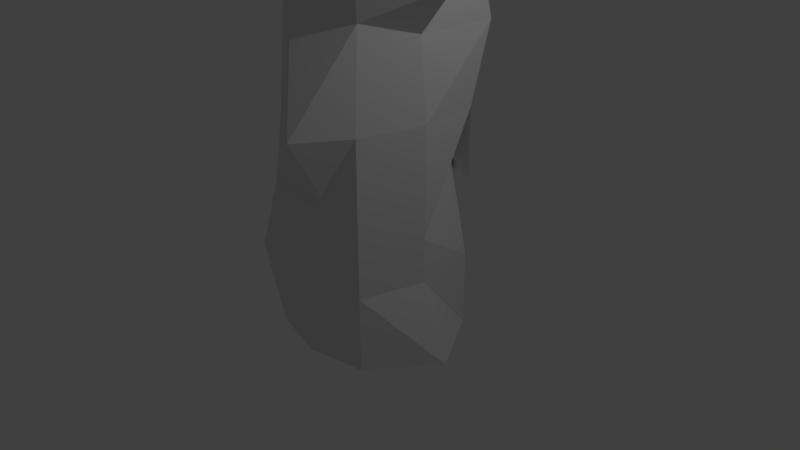 # Source: pillar.blend  (saved by Blender 2.78.0; exported with 4.5.12 LTS)
import bpy
from mathutils import Matrix  # noqa: F401  (used for matrix-valued properties, if any)

bpy.ops.wm.read_factory_settings(use_empty=True)
scene = bpy.context.scene
scene.name = 'Scene'

# ---- collections
col_collection_1 = bpy.data.collections.new('Collection 1'); scene.collection.children.link(col_collection_1)

# ---- materials (node trees are filled in below, after node groups)
mat_material = bpy.data.materials.new('Material')
mat_material.alpha_threshold = 0.0
mat_material.use_transparent_shadow = False
mat_material.roughness = 0.5
mat_material.line_color = (0.0, 0.0, 0.0, 1.0)

# ---- material node trees

# ---- world
world_world = bpy.data.worlds.new('World'); scene.world = world_world
world_world.color = (0.05088, 0.05088, 0.05088)
world_world.use_sun_shadow = False
world_world.sun_shadow_jitter_overblur = 0.0
world_world.cycles.sampling_method = 'MANUAL'

# ---- cameras
cam_camera = bpy.data.cameras.new('Camera')
cam_camera.clip_end = 100.0
cam_camera.lens = 35.0
cam_camera.sensor_width = 32.0
cam_camera.sensor_height = 18.0
cam_camera.ortho_scale = 7.314
cam_camera.dof.focus_distance = 0.0
cam_camera.dof.aperture_fstop = 128.0

# ---- lights
light_lamp = bpy.data.lights.new('Lamp', 'POINT')
light_lamp.transmission_factor = 0.0
light_lamp.cutoff_distance = 30.0
light_lamp.energy = 100.0
light_lamp.shadow_buffer_clip_start = 1.001
light_lamp.shadow_soft_size = 0.1
light_lamp.shadow_maximum_resolution = 0.006
light_lamp.use_absolute_resolution = True

# ---- meshes
me_cube = bpy.data.meshes.new('Cube')
me_cube.from_pydata([(0.861, 0.8863, -1.0), (0.7725, -0.8357, -1.0), (-0.8104, -0.7978, -1.0), (-0.9242, 0.8989, -1.0), (0.5412, 0.8863, 1.315), (0.7725, -0.8357, 1.0), (-0.8104, -0.7978, 1.0), (-0.9242, 0.8989, 1.0), (1.392, -5.96e-08, -1.0), (-0.6078, 2.98e-07, -0.8252), (1.0, -5.364e-07, 0.5904), (-1.016, 1.788e-07, 1.0), (1.788e-07, 1.0, -1.0), (0.0, -1.0, -1.0), (2.384e-07, 0.7716, 1.0), (0.3922, -1.0, 1.191), (5.96e-08, 1.192e-07, -1.0), (0.861, 0.8863, 1.0), (-0.9242, 0.8989, 1.0), (2.384e-07, 1.0, 1.315), (0.861, 0.8863, 0.0), (0.7725, -0.8357, 0.0), (-1.176, -0.7978, 0.0), (-0.9242, 0.8989, 0.0), (-1.016, 2.384e-07, 0.1748), (1.0, -2.98e-07, 0.0), (2.086e-07, 1.0, 0.0), (-0.3198, -1.0, 0.191), (0.861, 0.8863, 2.0), (0.7725, -0.8357, 2.0), (-0.6076, -0.7978, 2.0), (-1.095, 0.8989, 2.0), (1.0, -5.364e-07, 2.0), (-1.468, 1.788e-07, 1.64), (0.861, 0.8863, 4.0), (0.3922, -1.463, 2.0), (0.861, 0.8863, 2.0), (-0.9242, 0.8989, 2.0), (2.384e-07, 1.0, 2.0), (0.8928, 1.141, 3.0), (0.6523, -0.6775, 3.191), (-0.6743, -0.6396, 3.191), (-0.4462, 0.5091, 2.59), (0.8798, 0.03, 3.0), (-0.8639, 0.03, 2.64), (0.861, 0.8863, 5.0), (0.007914, -1.07, 3.0), (0.7407, 0.7881, 3.0), (-0.163, 0.8007, 3.0), (0.16, 1.254, 3.0), (0.7725, -0.8357, 4.0), (-0.8104, -0.7978, 4.0), (-0.9242, 0.8989, 4.0), (1.392, -5.364e-07, 3.59), (-1.0, 1.788e-07, 4.0), (0.861, 0.8863, 6.0), (-5.364e-07, -1.0, 4.0), (0.861, 0.8863, 4.315), (-1.133, 1.576, 4.0), (2.384e-07, 1.0, 4.0), (0.4623, -0.8357, 5.0), (-1.13, -0.7978, 4.64), (-1.103, 0.7713, 5.0), (1.0, -5.364e-07, 5.0), (-1.0, 1.788e-07, 5.0), (0.5776, 0.6501, 7.0), (-0.3198, -1.617, 5.0), (0.861, 0.8863, 5.0), (-0.9242, 1.068, 5.0), (0.3922, 1.0, 4.59), (1.165, -0.8357, 6.191), (-0.8104, -0.7978, 6.0), (-0.9242, 0.8989, 6.0), (1.0, -5.364e-07, 6.0), (-1.32, 1.788e-07, 5.64), (0.7501, 0.7938, 8.0), (-5.364e-07, -0.8757, 6.0), (0.861, 0.8863, 6.0), (-0.6327, 1.139, 6.089), (0.1744, 1.404, 6.0), (0.4891, -0.5051, 7.0), (-0.527, -0.4672, 7.0), (-0.6408, 0.6627, 7.175), (0.7166, 0.04723, 6.59), (-0.7166, 0.04723, 7.0), (0.861, 0.8863, 9.0), (-4.027e-07, -0.6694, 7.0), (0.5776, 0.6501, 7.315), (-0.3369, 0.9448, 7.091), (1.526e-07, 0.7638, 7.0), (0.6616, -0.7063, 8.0), (-0.6995, -0.6684, 8.0), (-0.8133, 0.8065, 8.0), (0.535, 0.01848, 8.0), (-0.8891, 0.01848, 8.006), (1.277, 0.743, 10.0), (-4.841e-07, -0.8706, 8.0), (0.7501, 0.7938, 8.0), (-0.8133, 0.8065, 8.0), (2.048e-07, 1.329, 7.59), (0.9469, -0.4312, 9.191), (-0.636, -0.3933, 9.191), (-0.9242, 0.8989, 9.0), (1.0, -5.364e-07, 9.0), (-1.0, 1.788e-07, 9.0), (0.6838, 0.7386, 11.0), (-0.3198, -1.439, 9.175), (0.861, 0.8863, 9.0), (-0.7424, 1.134, 8.779), (0.3922, 1.0, 9.0), (0.7725, -0.8357, 10.0), (-0.8104, -0.6006, 10.0), (-1.028, 0.5269, 10.22), (1.0, -5.364e-07, 10.0), (-1.488, 1.788e-07, 10.17), (0.6556, 0.6457, 12.33), (-5.364e-07, -1.0, 10.0), (0.6166, 0.8354, 10.0), (-0.3264, 0.7941, 10.23), (2.384e-07, 1.0, 10.32), (0.5953, -0.629, 11.19), (-0.6332, -0.591, 11.0), (-0.909, 0.508, 10.96), (0.8228, 0.02954, 11.0), (-0.8228, 0.02954, 10.82), (-0.3198, -1.306, 11.0), (0.2947, 0.147, 13.18), (0.5024, 0.8467, 11.14), (-0.2254, 0.5875, 10.94), (1.847e-07, 0.8523, 11.0), (0.5671, -0.4865, 12.33), (-0.4261, -0.4486, 12.33), (-0.0001625, 0.349, 12.09), (0.7946, 0.05428, 12.33), (-0.6156, 0.05428, 12.33), (0.189, 0.603, 12.51), (0.08949, -0.3334, 12.33), (0.6237, 1.054, 12.24), (-0.3612, 0.3294, 11.87), (0.07687, 0.9075, 12.21)], [], [(16, 13, 2, 9), (25, 10, 5, 21), (27, 15, 6, 22), (24, 11, 7, 23), (26, 12, 3, 23), (22, 6, 11, 24), (20, 4, 10, 25), (19, 18, 37, 38), (12, 16, 9, 3), (0, 8, 16, 12), (11, 6, 30, 33), (20, 0, 12, 26), (21, 5, 15, 27), (5, 10, 32, 29), (8, 1, 13, 16), (7, 11, 33, 31), (18, 7, 31, 37), (10, 4, 28, 32), (1, 21, 27, 13), (4, 20, 26, 14), (0, 20, 25, 8), (2, 22, 24, 9), (14, 26, 23, 7), (9, 24, 23, 3), (13, 27, 22, 2), (8, 25, 21, 1), (35, 29, 40, 46), (37, 31, 42, 48), (32, 28, 39, 43), (29, 32, 43, 40), (28, 36, 47, 39), (31, 33, 44, 42), (17, 19, 38, 36), (15, 5, 29, 35), (4, 17, 36, 28), (6, 15, 35, 30), (47, 49, 59, 57), (41, 46, 56, 51), (49, 48, 58, 59), (44, 41, 51, 54), (46, 40, 50, 56), (48, 42, 52, 58), (33, 30, 41, 44), (38, 37, 48, 49), (30, 35, 46, 41), (36, 38, 49, 47), (51, 56, 66, 61), (59, 58, 68, 69), (54, 51, 61, 64), (56, 50, 60, 66), (58, 52, 62, 68), (53, 34, 45, 63), (42, 44, 54, 52), (39, 47, 57, 34), (40, 43, 53, 50), (43, 39, 34, 53), (61, 66, 76, 71), (69, 68, 78, 79), (64, 61, 71, 74), (66, 60, 70, 76), (68, 62, 72, 78), (63, 45, 55, 73), (57, 59, 69, 67), (52, 54, 64, 62), (34, 57, 67, 45), (50, 53, 63, 60), (71, 76, 86, 81), (79, 78, 88, 89), (74, 71, 81, 84), (76, 70, 80, 86), (78, 72, 82, 88), (73, 55, 65, 83), (67, 69, 79, 77), (62, 64, 74, 72), (45, 67, 77, 55), (60, 63, 73, 70), (84, 81, 91, 94), (86, 80, 90, 96), (88, 82, 92, 98), (83, 65, 75, 93), (80, 83, 93, 90), (65, 87, 97, 75), (77, 79, 89, 87), (72, 74, 84, 82), (55, 77, 87, 65), (70, 73, 83, 80), (94, 91, 101, 104), (96, 90, 100, 106), (98, 92, 102, 108), (93, 75, 85, 103), (90, 93, 103, 100), (75, 97, 107, 85), (89, 88, 98, 99), (81, 86, 96, 91), (87, 89, 99, 97), (82, 84, 94, 92), (106, 100, 110, 116), (108, 102, 112, 118), (103, 85, 95, 113), (100, 103, 113, 110), (85, 107, 117, 95), (102, 104, 114, 112), (99, 98, 108, 109), (91, 96, 106, 101), (97, 99, 109, 107), (92, 94, 104, 102), (118, 128, 129, 119), (113, 95, 105, 123), (126, 136, 130, 133), (110, 113, 123, 120), (95, 117, 127, 105), (112, 114, 124, 122), (117, 119, 129, 127), (104, 101, 111, 114), (109, 108, 118, 119), (101, 106, 116, 111), (107, 109, 119, 117), (123, 105, 115, 133), (128, 118, 112, 122), (120, 123, 133, 130), (105, 127, 137, 115), (127, 129, 139, 137), (116, 110, 120, 125), (114, 111, 121, 124), (139, 129, 128, 132), (111, 116, 125, 121), (126, 134, 131, 136), (135, 115, 137, 139), (122, 124, 134, 138), (125, 120, 130, 136), (124, 121, 131, 134), (132, 128, 122, 138), (121, 125, 136, 131), (126, 133, 115, 135), (134, 126, 132, 138), (132, 126, 135, 139)])
_uv = me_cube.uv_layers.new(name='UVMap')
_uv.uv.foreach_set('vector', [0.5, 0.5, 0.5, 5.96e-08, 0.09479, 0.1011, 0.1961, 0.5, 0.5, 0.5, 0.5, 0.7952, 0.08215, 1.0, 0.08215, 0.5, 0.3401, 0.5955, 0.6961, 1.096, 0.09479, 1.0, -0.08818, 0.5, 0.5, 0.5874, 0.5, 1.0, 0.9494, 1.0, 0.9494, 0.5, 0.5, 0.5, 0.5, 0.0, 0.03792, 0.0, 0.03792, 0.5, 0.1011, 0.5, 0.1011, 1.0, 0.5, 1.0, 0.5, 0.5874, 0.9431, 0.5, 0.9431, 1.158, 0.5, 0.7952, 0.5, 0.5, 0.5, 0.1575, 0.03792, 0.0, 0.03792, 0.5, 0.5, 0.5, 0.5, 0.0, 0.5, -0.5, 0.1961, -0.5, 0.03792, -0.05055, 0.9305, 0.9431, 1.196, 0.5, 0.5, 0.5, 0.5, 1.0, 0.5, 0.0, 0.1011, 0.0, 0.1011, 0.5, 0.5, 0.3202, 0.9305, 0.5, 0.9305, 0.0, 0.5, 0.0, 0.5, 0.5, 0.8863, 0.5, 0.8863, 1.0, 0.6961, 1.096, 0.3401, 0.5955, 0.08215, 0.0, 0.5, -0.2048, 0.5, 0.5, 0.08215, 0.5, 0.1961, 0.5, -0.1137, 0.08215, -0.5, 5.96e-08, -0.5, 0.5, 0.9494, 0.0, 0.5, 0.0, 0.5, 0.3202, 0.9494, 0.5, 0.03792, 0.0, 0.03792, 0.0, -0.04749, 0.5, 0.03792, 0.5, 0.5, 0.7952, 0.9431, 1.158, 0.9431, 1.5, 0.5, 1.5, 0.8863, 0.0, 0.8863, 0.5, 0.3401, 0.5955, 0.5, 0.0, 0.7706, 0.1575, 0.9305, -0.5, 0.5, -0.5, 0.5, 0.0, 0.9431, 0.0, 0.9431, 0.5, 0.5, 0.5, 0.5, 0.0, 0.1011, 0.0, 0.1011, 0.5, 0.5, 0.5874, 0.5, 0.08742, 0.5, 0.0, 0.5, -0.5, 0.03792, -0.5, 0.03792, 0.0, 0.5, 0.08742, 0.5, 0.5874, 0.9494, 0.5, 0.9494, 0.0, 0.5, 0.0, 0.3401, 0.5955, -0.08818, 0.5, 0.09479, 0.0, 0.5, 0.0, 0.5, 0.5, 0.08215, 0.5, 0.08215, 0.0, 0.6961, 0.5, 0.8863, 0.5, 0.8261, 1.096, 0.504, 1.0, 0.9494, 0.5, 0.9494, 0.5, 0.7546, 0.7952, 0.9004, 1.0, 0.5, 0.5, 0.9431, 0.5, 1.07, 1.0, 0.515, 1.0, 0.08215, 0.5, 0.5, 0.5, 0.515, 1.0, 0.1612, 1.096, 0.9431, 0.5, 0.9431, 0.5, 0.894, 1.0, 1.07, 1.0, 0.9494, 0.5, 0.5, 0.3202, 0.515, 0.8202, 0.7546, 0.7952, 0.9305, 0.0, 0.5, 0.1575, 0.5, 0.5, 0.9305, 0.5, 0.6961, 0.09552, 0.8863, 0.0, 0.8863, 0.5, 0.6961, 0.5, 0.7706, 0.1575, 0.9305, 0.0, 0.9305, 0.5, 0.9305, 0.5, 0.09479, 0.0, 0.6961, 0.09552, 0.6961, 0.5, 0.1962, 0.5, 0.8704, 0.0, 0.58, 0.0, 0.5, 0.5, 0.9305, 0.6575, 0.1628, 0.09552, 0.504, 0.0, 0.5, 0.5, 0.09479, 0.5, 0.58, 0.0, 0.4185, 0.0, -0.06639, 0.5, 0.5, 0.5, 0.515, 0.8202, 0.1802, 1.096, 0.1011, 1.5, 0.5, 1.5, 0.504, 0.0, 0.8261, 0.09552, 0.8863, 0.5, 0.5, 0.5, 0.9004, 0.0, 0.7546, -0.2048, 0.9494, 0.5, 1.288, 0.5, 0.5, 0.3202, 0.1011, 0.5, 0.1802, 1.096, 0.515, 0.8202, 0.5, 0.5, 0.03792, 0.5, 0.4185, 1.0, 0.58, 1.0, 0.1962, 0.5, 0.6961, 0.5, 0.504, 1.0, 0.1628, 1.096, 0.9305, 0.5, 0.5, 0.5, 0.58, 1.0, 0.8704, 1.0, 0.09479, 0.5, 0.5, 0.5, 0.3401, 1.0, -0.06511, 0.8202, 0.5, 0.5, -0.06639, 0.5, 0.03792, 1.0, 0.6961, 0.7952, 0.5, 0.5, 0.1011, 0.5, 0.1011, 0.8202, 0.5, 1.0, 0.5, 0.5, 0.8863, 0.5, 0.7311, 1.0, 0.3401, 1.0, 0.288, 0.5, -0.05055, 0.5, -0.1143, 1.0, 0.0341, 1.0, 0.5, 0.2952, 0.9431, 0.5, 0.9431, 1.0, 0.5, 1.0, 0.7546, 0.7952, 0.515, 0.8202, 0.5, 1.5, 0.9494, 1.5, 0.07036, 0.0, -0.106, 0.0, -0.05687, 0.6575, -0.05687, 0.5, 0.1612, 0.09552, 0.515, 0.0, 0.5, 0.2952, 0.08215, 0.5, 0.515, 0.0, 1.07, 0.0, 0.9431, 0.5, 0.5, 0.2952, 0.9349, 0.8202, 1.34, 1.0, 1.5, 1.5, 1.095, 1.5, 0.6961, 0.7952, 0.03792, 1.0, 0.1836, 1.544, 0.5872, 1.5, 0.5, 0.0, 0.1011, -0.1798, 0.1011, 0.5, 0.5, 0.3202, 0.3401, 0.0, 0.7311, 0.0, 1.082, 0.5955, 0.5, 0.5, 0.0341, 0.0, -0.1143, 0.0, -0.05055, 0.5, 0.06959, 0.5443, 0.5, 0.0, 0.9431, 0.0, 0.9431, 0.5, 0.5, 0.5, 0.9305, 0.6575, 0.5, 0.5, 0.6961, 0.7952, 0.9305, 1.0, 0.9494, 0.5, 0.5, 0.5, 0.5, 1.0, 0.8857, 1.0, 0.9305, 0.9431, 0.9305, 0.9431, 0.9305, 0.9431, 0.9305, 0.9431, 0.08215, 0.5, 0.5, 0.2952, 0.5, 1.0, 0.08215, 1.0, 0.09479, 0.5, 0.5, 0.5, 0.5, 1.0, 0.2365, 1.0, 0.5872, 0.5, 0.1836, 0.5443, 0.3316, 1.045, 0.5, 1.0, 0.5, 0.3202, 0.1011, 0.5, 0.2664, 1.0, 0.5236, 1.0, 0.5, 0.5, 1.082, 0.5955, 0.7446, 1.0, 0.5, 1.0, 0.1836, 0.5443, 0.03792, 0.5, 0.1796, 1.087, 0.3316, 1.045, 0.5, 0.5, 0.9431, 0.5, 0.825, 1.0, 0.5236, 0.7952, 0.9305, 0.0, 0.6961, -0.2048, 0.5872, 0.5, 0.9305, 0.5, 0.8857, 0.0, 0.5, 0.0, 0.5, 0.3202, 0.9494, 0.5, 0.9305, 0.9431, 0.9305, 0.9431, 0.9305, 0.9431, 0.9305, 0.9431, 0.08215, 0.0, 0.5, 0.0, 0.5, 0.5, 0.08215, 0.5955, 0.5236, 0.0, 0.2664, 0.0, 0.1658, 0.5, 0.5092, 0.5031, 0.5, 0.0, 0.7446, 0.0, 0.8308, 0.5, 0.5, 0.5, 0.9724, 0.04537, 0.8314, 0.08742, 0.9032, 0.5, 0.9032, 0.5, 0.5236, 0.7952, 0.825, 1.0, 0.8969, 1.5, 0.5092, 1.5, 0.2475, 0.0, 0.5236, -0.2048, 0.5092, 0.5, 0.1468, 0.5, 0.7888, 0.0, 0.7888, 0.1575, 0.875, 0.5, 0.875, 0.5, 0.9305, 0.5, 0.5872, 0.5, 0.5, 1.0, 0.7888, 1.158, 0.9494, 0.5, 0.5, 0.3202, 0.5236, 1.0, 0.8314, 1.087, 0.9305, 0.5, 0.9305, 0.5, 0.7888, 1.158, 0.7888, 1.0, 0.08215, 0.5955, 0.5, 0.5, 0.5236, 0.7952, 0.2475, 1.0, 0.5092, 0.5031, 0.1658, 0.5, 0.3033, 1.096, 0.5, 1.0, 0.5, 0.5, 0.8308, 0.5, 0.9735, 1.096, 0.3401, 1.087, 0.9032, 0.5, 0.9032, 0.5, 0.9494, 1.0, 1.067, 0.8897, 0.5092, 0.5, 0.8969, 0.5, 0.9431, 1.0, 0.5, 1.0, 0.1468, 0.5, 0.5092, 0.5, 0.5, 1.0, 0.2844, 1.096, 0.875, 0.8969, 0.875, 0.8969, 0.9305, 0.9431, 0.9305, 0.9431, 0.5, 0.0, 0.3316, 0.04537, 0.09336, 0.5, 0.5, 0.2952, 0.2365, 0.0, 0.5, 0.0, 0.5, 0.5, 0.1502, 0.5, 0.7888, 0.1575, 0.5, 0.0, 0.5, 0.2952, 0.875, 0.5, 0.8314, 0.08742, 0.5236, 0.0, 0.5092, 0.5031, 0.9032, 0.5, 0.3401, 0.08742, 0.9735, 0.09552, 0.8863, 0.5, 0.5, 0.5, 0.1288, 0.8897, 0.03792, 1.0, -0.01422, 1.612, 0.3368, 1.615, 0.5, 0.0, 0.9431, 0.0, 0.8715, 0.5, 0.5, 0.5, 0.2844, 0.09552, 0.5, 0.0, 0.5, 0.5, 0.08215, 0.5, 0.9305, 0.0, 0.9305, 0.0, 0.8083, 0.5, 1.139, 0.5, 0.9494, 0.0, 0.5, 0.0, 0.5, 0.5874, 0.7635, 0.6119, 0.5, 0.2952, 0.09336, 0.5, 0.1288, 0.8897, 0.6961, 1.0, 0.1658, 0.5, 0.06468, 0.5, -0.2196, 1.087, 0.3033, 1.096, 0.875, 0.5, 0.5, 0.2952, 0.6961, 1.0, 0.9305, 1.0, 0.9032, 0.5, 0.5092, 0.5031, 0.5, 1.0, 0.9494, 1.0, 0.3368, 0.6153, 0.3873, 0.9683, 0.5, 1.0, 0.5, 0.6575, 0.5, 0.5, 0.8715, 0.5, 0.8693, 1.0, 0.5148, 1.0, 0.6474, 0.08847, 0.5447, -0.3368, 0.7836, -0.3368, 0.8973, -0.3368, 0.08215, 0.5, 0.5, 0.5, 0.5148, 1.0, 0.1855, 1.096, 0.1386, 0.5, -0.1917, 0.5, -0.2488, 1.069, -0.1581, 1.0, 0.7635, 0.6119, 0.5, 0.5874, 0.5148, 0.9076, 0.754, 0.9816, 0.8083, 0.5, 0.5, 0.6575, 0.5, 1.0, 0.7512, 1.069, 1.0, 0.0, 1.182, 0.09552, 1.095, 0.5, 0.7561, 0.5874, 0.6961, 0.0, 0.1288, -0.1103, 0.3368, 0.6153, 0.5, 0.6575, 0.3033, 0.09552, -0.2196, 0.08742, -5.96e-08, 0.5, 0.1997, 0.5, 0.9305, 0.0, 0.6961, 0.0, 0.5, 0.6575, 0.8083, 0.5, 0.5148, 0.0, 0.8693, 0.0, 0.8228, 0.6632, 0.5271, 0.6632, 0.3873, 0.9683, 0.3368, 0.6153, -0.01422, 0.6119, 0.04552, 0.9816, 0.1855, 0.09552, 0.5148, 0.0, 0.5271, 0.6632, 0.2567, 0.6632, 0.8693, 0.0, 0.9234, 0.06933, 1.027, 0.6182, 0.8228, 0.6632, 0.7512, 0.06933, 0.5, 0.0, 0.5384, 0.6074, 0.8119, 0.6182, 0.5, 0.5, 0.8863, 0.5, 0.7976, 1.096, 0.3401, 1.0, 0.5, 0.5874, 0.1997, 0.5, 0.2045, 1.0, 0.5148, 0.9076, 0.9538, 0.6074, 0.9262, 0.0, 0.7938, -0.03171, 0.6745, 0.5437, 0.09479, 0.5, 0.5, 0.5, 0.3401, 1.0, 0.1834, 1.0, 0.6474, 0.5735, 0.1922, 0.5271, 0.287, 0.2757, 0.5447, 0.3333, 0.5945, 0.8015, 0.8278, 0.8228, 0.8119, 1.027, 0.5384, 0.9538, 0.754, 0.9816, 0.5148, 0.9076, 0.5271, 1.663, 0.6647, 1.435, 0.3401, 0.0, 0.7976, 0.09552, 0.7836, 0.6632, 0.5447, 0.6632, 0.5148, 0.9076, 0.2045, 1.0, 0.2757, 1.663, 0.5271, 1.663, 0.4999, 0.5437, 0.3873, -0.03171, 0.04552, -0.01836, 0.3194, 0.4346, 0.1834, 0.0, 0.3401, 0.0, 0.5447, 0.6632, 0.287, 0.6632, 0.5735, 0.08847, 0.5271, -0.3368, 0.8228, -0.3368, 0.8015, -0.2466, 0.1922, 0.6632, 0.6474, 1.088, 0.4999, 0.5437, 0.3194, 0.4346, 0.6745, 0.5437, 0.5735, 1.088, 0.8015, 0.7534, 0.9538, 0.6074])
me_cube.materials.append(mat_material)
me_cube.use_remesh_preserve_volume = False
me_cube.use_remesh_preserve_attributes = False
me_cube.use_mirror_vertex_groups = False
me_cube.update()

# ---- objects
ob_cube = bpy.data.objects.new('Cube', me_cube)
ob_lamp = bpy.data.objects.new('Lamp', light_lamp)
ob_camera = bpy.data.objects.new('Camera', cam_camera)

# ---- transforms, parenting, visibility, modifiers, constraints
ob_cube.location = (0.0, 0.0, 0.0)
ob_cube.lock_rotations_4d = False
ob_cube.empty_display_type = 'ARROWS'
ob_cube.lineart.crease_threshold = 0.0
ob_lamp.location = (4.076, 1.005, 5.904)
ob_lamp.rotation_euler = (0.6503, 0.05522, 1.866)
ob_lamp.lock_rotations_4d = False
ob_lamp.empty_display_type = 'ARROWS'
ob_lamp.color = (0.0, 0.0, 0.0, 0.0)
ob_lamp.lineart.crease_threshold = 0.0
ob_camera.location = (7.481, -6.508, 5.344)
ob_camera.rotation_euler = (1.109, 0.0, 0.8149)
ob_camera.lock_rotations_4d = False
ob_camera.empty_display_type = 'ARROWS'
ob_camera.color = (0.0, 0.0, 0.0, 0.0)
ob_camera.display_type = 'WIRE'
ob_camera.lineart.crease_threshold = 0.0

# ---- collection membership
col_collection_1.objects.link(ob_cube)
col_collection_1.objects.link(ob_lamp)
col_collection_1.objects.link(ob_camera)

# ---- scene / render settings (as saved in the file)
scene.camera = ob_camera
scene.frame_start = 1; scene.frame_end = 250; scene.frame_set(1)
scene.render.engine = 'BLENDER_EEVEE_NEXT'
scene.render.resolution_percentage = 50
scene.render.dither_intensity = 0.0
scene.cycles.use_denoising = False
scene.cycles.samples = 128
scene.cycles.sampling_pattern = 'TABULATED_SOBOL'
scene.cycles.light_sampling_threshold = 0.0
scene.cycles.use_adaptive_sampling = False
scene.cycles.use_light_tree = False
scene.cycles.blur_glossy = 0.0
scene.cycles.sample_clamp_indirect = 0.0
scene.view_settings.view_transform = 'Standard'
bpy.context.view_layer.update()
